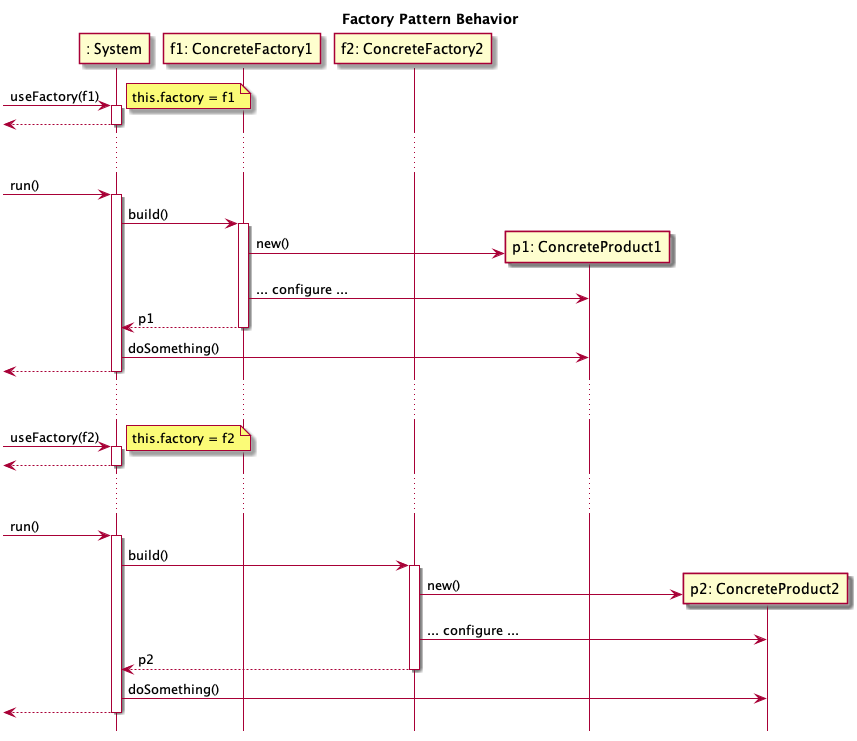

The diagram above was rendered by PlantUML. Its source (embedded in the PNG):
@startuml

hide footbox
title Factory Pattern Behavior

participant ": System" as S
participant "f1: ConcreteFactory1" as F1
participant "f2: ConcreteFactory2" as F2
[-> S: useFactory(f1)
activate S
note right: this.factory = f1
[<-- S
deactivate S

... ...

[-> S: run()
activate S
S -> F1: build()
activate F1
create "p1: ConcreteProduct1" as P1
F1 -> P1: new()
F1 -> P1: ... configure ...
F1 --> S: p1
deactivate F1
S -> P1: doSomething()
[<-- S
deactivate S

... ...

[-> S: useFactory(f2)
activate S
note right: this.factory = f2
[<-- S
deactivate S

... ...

[-> S: run()
activate S
S -> F2: build()
activate F2
create "p2: ConcreteProduct2" as P2
F2 -> P2: new()
F2 -> P2: ... configure ...
F2 --> S: p2
deactivate F2
S -> P2: doSomething()
[<-- S
deactivate S

@enduml